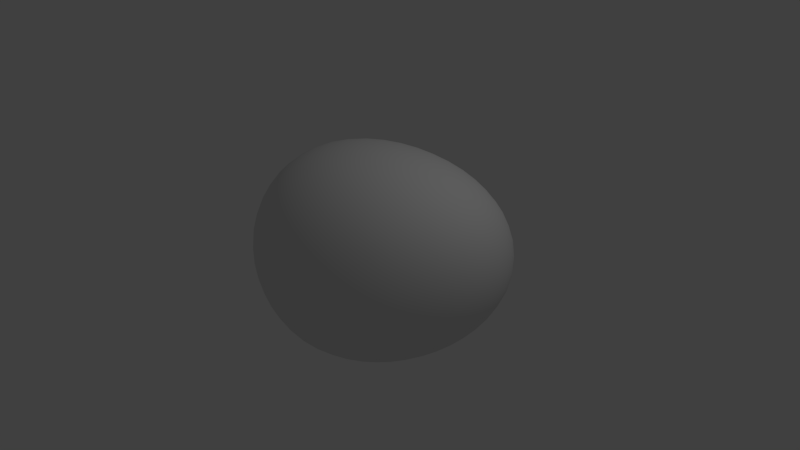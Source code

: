 # Source: Asteroid_v4.blend  (saved by Blender 2.75.0; exported with 4.5.12 LTS)
import bpy
from mathutils import Matrix  # noqa: F401  (used for matrix-valued properties, if any)

bpy.ops.wm.read_factory_settings(use_empty=True)
scene = bpy.context.scene
scene.name = 'Scene'

# ---- collections
col_collection_1 = bpy.data.collections.new('Collection 1'); scene.collection.children.link(col_collection_1)

# ---- materials (node trees are filled in below, after node groups)
mat_material = bpy.data.materials.new('Material')
mat_material.alpha_threshold = 0.0
mat_material.use_transparent_shadow = False
mat_material.roughness = 0.5
mat_material.line_color = (0.0, 0.0, 0.0, 1.0)
mat_material_001 = bpy.data.materials.new('Material.001')
mat_material_001.alpha_threshold = 0.0
mat_material_001.use_transparent_shadow = False
mat_material_001.roughness = 0.5
mat_material_001.line_color = (0.0, 0.0, 0.0, 1.0)

# ---- material node trees

# ---- world
world_world = bpy.data.worlds.new('World'); scene.world = world_world
world_world.color = (0.05088, 0.05088, 0.05088)
world_world.use_sun_shadow = False
world_world.sun_shadow_jitter_overblur = 0.0
world_world.cycles.sampling_method = 'MANUAL'
world_world.cycles.sample_map_resolution = 256

# ---- cameras
cam_camera = bpy.data.cameras.new('Camera')
cam_camera.clip_end = 100.0
cam_camera.lens = 35.0
cam_camera.sensor_width = 32.0
cam_camera.sensor_height = 18.0
cam_camera.ortho_scale = 7.314
cam_camera.dof.focus_distance = 0.0
cam_camera.dof.aperture_fstop = 128.0

# ---- lights
light_lamp = bpy.data.lights.new('Lamp', 'POINT')
light_lamp.transmission_factor = 0.0
light_lamp.cutoff_distance = 30.0
light_lamp.energy = 100.0
light_lamp.shadow_buffer_clip_start = 1.001
light_lamp.shadow_soft_size = 0.1
light_lamp.shadow_maximum_resolution = 0.006
light_lamp.use_absolute_resolution = True
light_lamp.cycles.use_multiple_importance_sampling = False

# ---- meshes
me_cube = bpy.data.meshes.new('Cube')
me_cube.from_pydata([(1.0, 1.0, -1.0), (1.0, -1.0, -1.0), (-1.674, -1.121, -1.244), (-1.0, 1.0, -1.0), (2.6, 1.0, 1.0), (1.0, -1.0, 1.0), (-1.0, -1.0, 1.803), (-1.0, 1.0, 1.0)], [], [(0, 1, 2, 3), (4, 7, 6, 5), (0, 4, 5, 1), (1, 5, 6, 2), (2, 6, 7, 3), (4, 0, 3, 7)])
me_cube.polygons.foreach_set('use_smooth', [True] * 6)
me_cube.materials.append(mat_material)
me_cube.use_remesh_preserve_volume = False
me_cube.use_remesh_preserve_attributes = False
me_cube.use_mirror_vertex_groups = False
me_cube.update()
me_cube_001 = bpy.data.meshes.new('Cube.001')
me_cube_001.from_pydata([(1.017, 1.019, -1.02), (1.017, -1.019, -1.02), (-1.708, -1.142, -1.269), (-1.021, 1.019, -1.02), (2.647, 1.019, 1.018), (1.017, -1.019, 1.018), (-1.021, -1.019, 1.835), (-1.021, 1.019, 1.018)], [], [(0, 1, 2, 3), (4, 7, 6, 5), (0, 4, 5, 1), (1, 5, 6, 2), (2, 6, 7, 3), (4, 0, 3, 7)])
me_cube_001.polygons.foreach_set('use_smooth', [True] * 6)
me_cube_001.materials.append(mat_material_001)
me_cube_001.use_remesh_preserve_volume = False
me_cube_001.use_remesh_preserve_attributes = False
me_cube_001.use_mirror_vertex_groups = False
me_cube_001.update()

# ---- objects
ob_asteroid_v4 = bpy.data.objects.new('Asteroid v4', me_cube)
ob_lamp = bpy.data.objects.new('Lamp', light_lamp)
ob_camera = bpy.data.objects.new('Camera', cam_camera)
ob_asteroid_v4_collider = bpy.data.objects.new('Asteroid v4.Collider', me_cube_001)

# ---- transforms, parenting, visibility, modifiers, constraints
ob_asteroid_v4.location = (0.0, 0.0, 0.0)
ob_asteroid_v4.lock_rotations_4d = False
ob_asteroid_v4.empty_display_type = 'ARROWS'
ob_asteroid_v4.lineart.crease_threshold = 0.0
_m = ob_asteroid_v4.modifiers.new('Subsurf', 'SUBSURF')
_m.uv_smooth = 'PRESERVE_CORNERS'
_m.levels = 6
_m.render_levels = 6
_m.show_only_control_edges = False
_m = ob_asteroid_v4.modifiers.new('Subsurf.001', 'SUBSURF')
_m.uv_smooth = 'PRESERVE_CORNERS'
_m.quality = 2
_m.levels = 2
_m.show_only_control_edges = False
_m.use_creases = False
_m = ob_asteroid_v4.modifiers.new('Displace', 'DISPLACE')
_m = ob_asteroid_v4.modifiers.new('Decimate', 'DECIMATE')
_m.decimate_type = 'UNSUBDIV'
_m.iterations = 4
ob_lamp.location = (4.076, 1.005, 5.904)
ob_lamp.rotation_euler = (0.6503, 0.05522, 1.866)
ob_lamp.lock_rotations_4d = False
ob_lamp.empty_display_type = 'ARROWS'
ob_lamp.color = (0.0, 0.0, 0.0, 0.0)
ob_lamp.lineart.crease_threshold = 0.0
ob_camera.location = (7.481, -6.508, 5.344)
ob_camera.rotation_euler = (1.109, 0.01082, 0.8149)
ob_camera.lock_rotations_4d = False
ob_camera.empty_display_type = 'ARROWS'
ob_camera.color = (0.0, 0.0, 0.0, 0.0)
ob_camera.display_type = 'WIRE'
ob_camera.lineart.crease_threshold = 0.0
ob_asteroid_v4_collider.location = (0.0, 0.0, 0.0)
ob_asteroid_v4_collider.lock_rotations_4d = False
ob_asteroid_v4_collider.empty_display_type = 'ARROWS'
ob_asteroid_v4_collider.lineart.crease_threshold = 0.0
_m = ob_asteroid_v4_collider.modifiers.new('Subsurf', 'SUBSURF')
_m.uv_smooth = 'PRESERVE_CORNERS'
_m.levels = 6
_m.render_levels = 6
_m.show_only_control_edges = False
_m = ob_asteroid_v4_collider.modifiers.new('Subsurf.001', 'SUBSURF')
_m.uv_smooth = 'PRESERVE_CORNERS'
_m.quality = 2
_m.levels = 2
_m.show_only_control_edges = False
_m.use_creases = False
_m = ob_asteroid_v4_collider.modifiers.new('Displace', 'DISPLACE')
_m = ob_asteroid_v4_collider.modifiers.new('Decimate', 'DECIMATE')
_m.decimate_type = 'UNSUBDIV'
_m.iterations = 9

# ---- collection membership
col_collection_1.objects.link(ob_asteroid_v4)
col_collection_1.objects.link(ob_lamp)
col_collection_1.objects.link(ob_camera)
col_collection_1.objects.link(ob_asteroid_v4_collider)

# ---- scene / render settings (as saved in the file)
scene.camera = ob_camera
scene.frame_start = 1; scene.frame_end = 250; scene.frame_set(1)
scene.render.engine = 'BLENDER_EEVEE_NEXT'
scene.render.resolution_percentage = 50
scene.render.dither_intensity = 0.0
scene.cycles.use_denoising = False
scene.cycles.samples = 10
scene.cycles.sampling_pattern = 'TABULATED_SOBOL'
scene.cycles.light_sampling_threshold = 0.0
scene.cycles.use_adaptive_sampling = False
scene.cycles.use_light_tree = False
scene.cycles.blur_glossy = 0.0
scene.cycles.pixel_filter_type = 'GAUSSIAN'
scene.cycles.sample_clamp_indirect = 0.0
scene.view_settings.view_transform = 'Standard'
bpy.context.view_layer.update()
